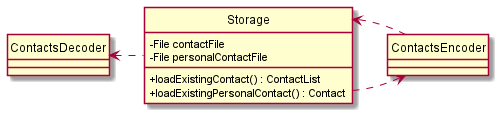

The diagram above was rendered by PlantUML. Its source (embedded in the PNG):
@startuml
hide circle
skinparam classAttributeIconSize 0
'https://plantuml.com/class-diagram


'List <|-- AbstractList
'Collection <|-- AbstractCollection
'
'Collection <|- List
'AbstractCollection <. AbstractList
'AbstractList <|-- ArrayList
Storage .left.> ContactsDecoder
Storage .right.> ContactsEncoder
'Storage  -up->"contactFile 0..1"File
'Storage  -up->"personalContactFile 0..1"File
ContactsEncoder ..> Storage

'class File {
'}

class Storage {
-File contactFile
-File personalContactFile
'-hasExistingPersonalContactFile() : boolean
'-hasEmptyExistingPersonalContactFile() : boolean
'-hasExistingContactFile() : boolean
+loadExistingContact() : ContactList
+loadExistingPersonalContact() : Contact
}

class ContactsEncoder {
}

class ContactsDecoder {
}



@enduml